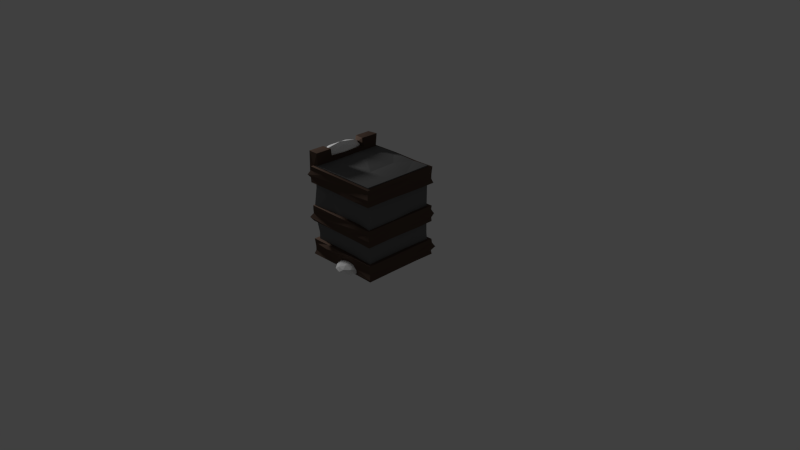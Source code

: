 # Source: wall_winter.blend  (saved by Blender 2.75.0; exported with 4.5.12 LTS)
import bpy
from mathutils import Matrix  # noqa: F401  (used for matrix-valued properties, if any)

bpy.ops.wm.read_factory_settings(use_empty=True)
scene = bpy.context.scene
scene.name = 'Scene'

# ---- collections
col_collection_1 = bpy.data.collections.new('Collection 1'); scene.collection.children.link(col_collection_1)

# ---- materials (node trees are filled in below, after node groups)
mat_blueice = bpy.data.materials.new('BlueIce')
mat_blueice.alpha_threshold = 0.0
mat_blueice.diffuse_color = (0.4964, 0.9713, 1.0, 1.0)
mat_blueice.roughness = 0.5
mat_snow = bpy.data.materials.new('Snow')
mat_snow.alpha_threshold = 0.0
mat_snow.diffuse_color = (1.0, 1.0, 1.0, 1.0)
mat_snow.roughness = 0.5
mat_crenelation = bpy.data.materials.new('Crenelation')
mat_crenelation.alpha_threshold = 0.0
mat_crenelation.diffuse_color = (0.09656, 0.06565, 0.04927, 1.0)
mat_crenelation.roughness = 0.5
mat_crenelation.line_color = (0.0, 0.0, 0.0, 1.0)
mat_stone = bpy.data.materials.new('Stone')
mat_stone.alpha_threshold = 0.0
mat_stone.diffuse_color = (0.1549, 0.1549, 0.1549, 1.0)
mat_stone.roughness = 0.5

# ---- material node trees
mat_blueice.use_nodes = True; mat_blueice.node_tree.nodes.clear()
_N = mat_blueice.node_tree.nodes; _L = mat_blueice.node_tree.links
n0 = _N.new('ShaderNodeOutputMaterial'); n0.name = 'Material Output'; n0.location = (300, 300)
n1 = _N.new('ShaderNodeBsdfDiffuse'); n1.name = 'Diffuse BSDF'; n1.location = (10, 300)
n1.inputs[0].default_value = (0.4969, 0.9734, 1.0, 1.0)
_L.new(n1.outputs[0], n0.inputs[0])
n0.is_active_output = True
mat_snow.use_nodes = True; mat_snow.node_tree.nodes.clear()
_N = mat_snow.node_tree.nodes; _L = mat_snow.node_tree.links
n0 = _N.new('ShaderNodeOutputMaterial'); n0.name = 'Material Output'; n0.location = (300, 300)
n1 = _N.new('ShaderNodeBsdfDiffuse'); n1.name = 'Diffuse BSDF'; n1.location = (10, 300)
n1.inputs[0].default_value = (1.0, 1.0, 1.0, 1.0)
n1.inputs[1].default_value = 0.6622
_L.new(n1.outputs[0], n0.inputs[0])
n0.is_active_output = True
mat_crenelation.use_nodes = True; mat_crenelation.node_tree.nodes.clear()
_N = mat_crenelation.node_tree.nodes; _L = mat_crenelation.node_tree.links
n0 = _N.new('ShaderNodeOutputMaterial'); n0.name = 'Material Output'; n0.location = (300, 300)
n1 = _N.new('ShaderNodeBsdfDiffuse'); n1.name = 'Diffuse BSDF'; n1.location = (10, 300)
n1.inputs[0].default_value = (0.09759, 0.0648, 0.04971, 1.0)
_L.new(n1.outputs[0], n0.inputs[0])
n0.is_active_output = True
mat_stone.use_nodes = True; mat_stone.node_tree.nodes.clear()
_N = mat_stone.node_tree.nodes; _L = mat_stone.node_tree.links
n0 = _N.new('ShaderNodeOutputMaterial'); n0.name = 'Material Output'; n0.location = (300, 300)
n1 = _N.new('ShaderNodeBsdfDiffuse'); n1.name = 'Diffuse BSDF'; n1.location = (10, 300)
n1.inputs[0].default_value = (0.1559, 0.1559, 0.1559, 1.0)
_L.new(n1.outputs[0], n0.inputs[0])
n0.is_active_output = True

# ---- world
world_world = bpy.data.worlds.new('World'); scene.world = world_world
world_world.color = (0.05088, 0.05088, 0.05088)
world_world.use_sun_shadow = False
world_world.sun_shadow_jitter_overblur = 0.0
world_world.cycles.sampling_method = 'MANUAL'
world_world.cycles.sample_map_resolution = 256

# ---- cameras
cam_camera = bpy.data.cameras.new('Camera')
cam_camera.clip_end = 100.0
cam_camera.lens = 35.0
cam_camera.sensor_width = 32.0
cam_camera.sensor_height = 18.0
cam_camera.ortho_scale = 7.314
cam_camera.dof.focus_distance = 0.0

# ---- lights
light_point = bpy.data.lights.new('Point', 'POINT')
light_point.transmission_factor = 0.0
light_point.energy = 100.0
light_point.shadow_buffer_clip_start = 0.5
light_point.shadow_soft_size = 0.1
light_point.shadow_maximum_resolution = 0.006
light_point.use_absolute_resolution = True
light_point.cycles.use_multiple_importance_sampling = False

# ---- meshes
me_cone = bpy.data.meshes.new('Cone')
me_cone.from_pydata([(0.0, 1.0, -1.0), (0.1951, 0.9808, -1.0), (0.3827, 0.9239, -1.0), (0.5556, 0.8315, -1.0), (0.7071, 0.7071, -1.0), (0.8315, 0.5556, -1.0), (0.9239, 0.3827, -1.0), (0.9808, 0.1951, -1.0), (1.0, 7.55e-08, -1.0), (0.0, 0.0, 1.0), (0.9808, -0.1951, -1.0), (0.9239, -0.3827, -1.0), (0.8315, -0.5556, -1.0), (0.7071, -0.7071, -1.0), (0.5556, -0.8315, -1.0), (0.3827, -0.9239, -1.0), (0.1951, -0.9808, -1.0), (-3.258e-07, -1.0, -1.0), (-0.1951, -0.9808, -1.0), (-0.3827, -0.9239, -1.0), (-0.5556, -0.8315, -1.0), (-0.7071, -0.7071, -1.0), (-0.8315, -0.5556, -1.0), (-0.9239, -0.3827, -1.0), (-0.9808, -0.1951, -1.0), (-1.0, 9.656e-07, -1.0), (-0.9808, 0.1951, -1.0), (-0.9239, 0.3827, -1.0), (-0.8315, 0.5556, -1.0), (-0.7071, 0.7071, -1.0), (-0.5556, 0.8315, -1.0), (-0.3827, 0.9239, -1.0), (-0.1951, 0.9808, -1.0)], [], [(31, 9, 32), (0, 9, 1), (30, 9, 31), (29, 9, 30), (28, 9, 29), (27, 9, 28), (26, 9, 27), (25, 9, 26), (24, 9, 25), (23, 9, 24), (22, 9, 23), (21, 9, 22), (20, 9, 21), (19, 9, 20), (18, 9, 19), (17, 9, 18), (16, 9, 17), (15, 9, 16), (14, 9, 15), (13, 9, 14), (12, 9, 13), (11, 9, 12), (10, 9, 11), (8, 9, 10), (7, 9, 8), (6, 9, 7), (5, 9, 6), (4, 9, 5), (3, 9, 4), (2, 9, 3), (32, 9, 0), (1, 9, 2), (0, 1, 2, 3, 4, 5, 6, 7, 8, 10, 11, 12, 13, 14, 15, 16, 17, 18, 19, 20, 21, 22, 23, 24, 25, 26, 27, 28, 29, 30, 31, 32)])
me_cone.materials.append(mat_blueice)
me_cone.use_remesh_preserve_volume = False
me_cone.use_remesh_preserve_attributes = False
me_cone.use_mirror_vertex_groups = False
me_cone.update()
me_icosphere_003 = bpy.data.meshes.new('Icosphere.003')
me_icosphere_003.from_pydata([(0.7236, -0.5257, -0.4472), (-0.2764, -0.8506, -0.4472), (-0.8944, 0.0, -0.4472), (-0.2764, 0.8506, -0.4472), (0.7236, 0.5257, -0.4472), (0.2764, -0.8506, 0.4472), (-0.7236, -0.5257, 0.4472), (-0.7236, 0.5257, 0.4472), (0.2764, 0.8506, 0.4472), (0.8944, 0.0, 0.4472), (0.0, 0.0, 1.0), (0.2629, -0.809, -0.5257), (0.8506, 0.0, -0.5257), (-0.6882, -0.5, -0.5257), (-0.6882, 0.5, -0.5257), (0.2629, 0.809, -0.5257), (0.9511, -0.309, 0.0), (0.9511, 0.309, 0.0), (0.0, -1.0, 0.0), (0.5878, -0.809, 0.0), (-0.9511, -0.309, 0.0), (-0.5878, -0.809, 0.0), (-0.5878, 0.809, 0.0), (-0.9511, 0.309, 0.0), (0.5878, 0.809, 0.0), (0.0, 1.0, 0.0), (0.6882, -0.5, 0.5257), (-0.2629, -0.809, 0.5257), (-0.8506, 0.0, 0.5257), (-0.2629, 0.809, 0.5257), (0.6882, 0.5, 0.5257), (0.1625, -0.5, 0.8507), (0.5257, 0.0, 0.8507), (-0.4253, -0.309, 0.8507), (-0.4253, 0.309, 0.8507), (0.1625, 0.5, 0.8507)], [], [(0, 16, 19), (1, 18, 21), (2, 20, 23), (3, 22, 25), (4, 24, 17), (5, 26, 31), (6, 27, 33), (7, 28, 34), (8, 29, 35), (9, 30, 32), (32, 35, 10), (32, 30, 35), (30, 8, 35), (35, 34, 10), (35, 29, 34), (29, 7, 34), (34, 33, 10), (34, 28, 33), (28, 6, 33), (33, 31, 10), (33, 27, 31), (27, 5, 31), (31, 32, 10), (31, 26, 32), (26, 9, 32), (17, 30, 9), (17, 24, 30), (24, 8, 30), (25, 29, 8), (25, 22, 29), (22, 7, 29), (23, 28, 7), (23, 20, 28), (20, 6, 28), (21, 27, 6), (21, 18, 27), (18, 5, 27), (19, 26, 5), (19, 16, 26), (16, 9, 26), (24, 25, 8), (24, 15, 25), (22, 23, 7), (22, 14, 23), (20, 21, 6), (20, 13, 21), (18, 19, 5), (18, 11, 19), (16, 17, 9), (16, 12, 17)])
me_icosphere_003.materials.append(mat_snow)
me_icosphere_003.use_remesh_preserve_volume = False
me_icosphere_003.use_remesh_preserve_attributes = False
me_icosphere_003.use_mirror_vertex_groups = False
me_icosphere_003.update()
me_icosphere_002 = bpy.data.meshes.new('Icosphere.002')
me_icosphere_002.from_pydata([(0.7236, -0.5257, -0.4472), (-0.2764, -0.8506, -0.4472), (-0.8944, 0.0, -0.4472), (-0.2764, 0.8506, -0.4472), (0.7236, 0.5257, -0.4472), (0.2764, -0.8506, 0.4472), (-0.7236, -0.5257, 0.4472), (-0.7236, 0.5257, 0.4472), (0.2764, 0.8506, 0.4472), (0.8944, 0.0, 0.4472), (0.0, 0.0, 1.0), (0.2629, -0.809, -0.5257), (0.8506, 0.0, -0.5257), (-0.6882, -0.5, -0.5257), (-0.6882, 0.5, -0.5257), (0.2629, 0.809, -0.5257), (0.9511, -0.309, 0.0), (0.9511, 0.309, 0.0), (0.0, -1.0, 0.0), (0.5878, -0.809, 0.0), (-0.9511, -0.309, 0.0), (-0.5878, -0.809, 0.0), (-0.5878, 0.809, 0.0), (-0.9511, 0.309, 0.0), (0.5878, 0.809, 0.0), (0.0, 1.0, 0.0), (0.6882, -0.5, 0.5257), (-0.2629, -0.809, 0.5257), (-0.8506, 0.0, 0.5257), (-0.2629, 0.809, 0.5257), (0.6882, 0.5, 0.5257), (0.1625, -0.5, 0.8507), (0.5257, 0.0, 0.8507), (-0.4253, -0.309, 0.8507), (-0.4253, 0.309, 0.8507), (0.1625, 0.5, 0.8507)], [], [(0, 16, 19), (1, 18, 21), (2, 20, 23), (3, 22, 25), (4, 24, 17), (5, 26, 31), (6, 27, 33), (7, 28, 34), (8, 29, 35), (9, 30, 32), (32, 35, 10), (32, 30, 35), (30, 8, 35), (35, 34, 10), (35, 29, 34), (29, 7, 34), (34, 33, 10), (34, 28, 33), (28, 6, 33), (33, 31, 10), (33, 27, 31), (27, 5, 31), (31, 32, 10), (31, 26, 32), (26, 9, 32), (17, 30, 9), (17, 24, 30), (24, 8, 30), (25, 29, 8), (25, 22, 29), (22, 7, 29), (23, 28, 7), (23, 20, 28), (20, 6, 28), (21, 27, 6), (21, 18, 27), (18, 5, 27), (19, 26, 5), (19, 16, 26), (16, 9, 26), (24, 25, 8), (24, 15, 25), (22, 23, 7), (22, 14, 23), (20, 21, 6), (20, 13, 21), (18, 19, 5), (18, 11, 19), (16, 17, 9), (16, 12, 17)])
me_icosphere_002.materials.append(mat_snow)
me_icosphere_002.use_remesh_preserve_volume = False
me_icosphere_002.use_remesh_preserve_attributes = False
me_icosphere_002.use_mirror_vertex_groups = False
me_icosphere_002.update()
me_icosphere_001 = bpy.data.meshes.new('Icosphere.001')
me_icosphere_001.from_pydata([(0.7236, -0.5257, -0.4472), (-0.2764, -0.8506, -0.4472), (-0.8944, 0.0, -0.4472), (-0.2764, 0.8506, -0.4472), (0.7236, 0.5257, -0.4472), (0.2764, -0.8506, 0.4472), (-0.7236, -0.5257, 0.4472), (-0.7236, 0.5257, 0.4472), (0.2764, 0.8506, 0.4472), (0.8944, 0.0, 0.4472), (0.0, 0.0, 1.0), (0.2629, -0.809, -0.5257), (0.8506, 0.0, -0.5257), (-0.6882, -0.5, -0.5257), (-0.6882, 0.5, -0.5257), (0.2629, 0.809, -0.5257), (0.9511, -0.309, 0.0), (0.9511, 0.309, 0.0), (0.0, -1.0, 0.0), (0.5878, -0.809, 0.0), (-0.9511, -0.309, 0.0), (-0.5878, -0.809, 0.0), (-0.5878, 0.809, 0.0), (-0.9511, 0.309, 0.0), (0.5878, 0.809, 0.0), (0.0, 1.0, 0.0), (0.6882, -0.5, 0.5257), (-0.2629, -0.809, 0.5257), (-0.8506, 0.0, 0.5257), (-0.2629, 0.809, 0.5257), (0.6882, 0.5, 0.5257), (0.1625, -0.5, 0.8507), (0.5257, 0.0, 0.8507), (-0.4253, -0.309, 0.8507), (-0.4253, 0.309, 0.8507), (0.1625, 0.5, 0.8507)], [], [(0, 16, 19), (1, 18, 21), (2, 20, 23), (3, 22, 25), (4, 24, 17), (5, 26, 31), (6, 27, 33), (7, 28, 34), (8, 29, 35), (9, 30, 32), (32, 35, 10), (32, 30, 35), (30, 8, 35), (35, 34, 10), (35, 29, 34), (29, 7, 34), (34, 33, 10), (34, 28, 33), (28, 6, 33), (33, 31, 10), (33, 27, 31), (27, 5, 31), (31, 32, 10), (31, 26, 32), (26, 9, 32), (17, 30, 9), (17, 24, 30), (24, 8, 30), (25, 29, 8), (25, 22, 29), (22, 7, 29), (23, 28, 7), (23, 20, 28), (20, 6, 28), (21, 27, 6), (21, 18, 27), (18, 5, 27), (19, 26, 5), (19, 16, 26), (16, 9, 26), (24, 25, 8), (24, 15, 25), (22, 23, 7), (22, 14, 23), (20, 21, 6), (20, 13, 21), (18, 19, 5), (18, 11, 19), (16, 17, 9), (16, 12, 17)])
me_icosphere_001.materials.append(mat_snow)
me_icosphere_001.use_remesh_preserve_volume = False
me_icosphere_001.use_remesh_preserve_attributes = False
me_icosphere_001.use_mirror_vertex_groups = False
me_icosphere_001.update()
me_icosphere = bpy.data.meshes.new('Icosphere')
me_icosphere.from_pydata([(0.7236, -0.5257, -0.4472), (-0.2764, -0.8506, -0.4472), (-0.8944, 0.0, -0.4472), (-0.2764, 0.8506, -0.4472), (0.7236, 0.5257, -0.4472), (0.2764, -0.8506, 0.4472), (-0.7236, -0.5257, 0.4472), (-0.7236, 0.5257, 0.4472), (0.2764, 0.8506, 0.4472), (0.8944, 0.0, 0.4472), (0.0, 0.0, 1.0), (0.2629, -0.809, -0.5257), (0.8506, 0.0, -0.5257), (-0.6882, -0.5, -0.5257), (-0.6882, 0.5, -0.5257), (0.2629, 0.809, -0.5257), (0.9511, -0.309, 0.0), (0.9511, 0.309, 0.0), (0.0, -1.0, 0.0), (0.5878, -0.809, 0.0), (-0.9511, -0.309, 0.0), (-0.5878, -0.809, 0.0), (-0.5878, 0.809, 0.0), (-0.9511, 0.309, 0.0), (0.5878, 0.809, 0.0), (0.0, 1.0, 0.0), (0.6882, -0.5, 0.5257), (-0.2629, -0.809, 0.5257), (-0.8506, 0.0, 0.5257), (-0.2629, 0.809, 0.5257), (0.6882, 0.5, 0.5257), (0.1625, -0.5, 0.8507), (0.5257, 0.0, 0.8507), (-0.4253, -0.309, 0.8507), (-0.4253, 0.309, 0.8507), (0.1625, 0.5, 0.8507)], [], [(0, 16, 19), (1, 18, 21), (2, 20, 23), (3, 22, 25), (4, 24, 17), (5, 26, 31), (6, 27, 33), (7, 28, 34), (8, 29, 35), (9, 30, 32), (32, 35, 10), (32, 30, 35), (30, 8, 35), (35, 34, 10), (35, 29, 34), (29, 7, 34), (34, 33, 10), (34, 28, 33), (28, 6, 33), (33, 31, 10), (33, 27, 31), (27, 5, 31), (31, 32, 10), (31, 26, 32), (26, 9, 32), (17, 30, 9), (17, 24, 30), (24, 8, 30), (25, 29, 8), (25, 22, 29), (22, 7, 29), (23, 28, 7), (23, 20, 28), (20, 6, 28), (21, 27, 6), (21, 18, 27), (18, 5, 27), (19, 26, 5), (19, 16, 26), (16, 9, 26), (24, 25, 8), (24, 15, 25), (22, 23, 7), (22, 14, 23), (20, 21, 6), (20, 13, 21), (18, 19, 5), (18, 11, 19), (16, 17, 9), (16, 12, 17)])
me_icosphere.materials.append(mat_snow)
me_icosphere.use_remesh_preserve_volume = False
me_icosphere.use_remesh_preserve_attributes = False
me_icosphere.use_mirror_vertex_groups = False
me_icosphere.update()
me_cube_008 = bpy.data.meshes.new('Cube.008')
me_cube_008.from_pydata([(0.9908, 0.9908, -0.9908), (0.9652, -0.9652, -0.9652), (-0.9695, -0.9695, -0.9695), (-0.9652, 0.9652, -0.9652), (0.9737, 0.9737, 1.474), (0.9652, -0.9652, 1.465), (-0.9652, 0.9652, 1.465), (0.9888, 0.5, -0.9888), (0.9626, -0.25, -0.9626), (0.5, 0.9783, -0.9783), (-0.25, 0.96, -0.96), (0.9574, 0.9574, -0.375), (0.9574, 0.9574, 0.25), (0.9652, 0.9652, 0.875), (0.5, -0.9731, -0.9731), (-0.25, -0.9574, -0.9574), (0.96, -0.96, -0.375), (1.005, -1.005, 0.25), (0.9574, -0.9574, 0.875), (-0.9574, -0.5, -0.9574), (-0.9574, 0.25, -0.9574), (-0.9574, -0.9574, -0.375), (-1.028, -1.028, 0.25), (-0.9731, -0.9731, 0.875), (-1.028, 1.028, -0.375), (-0.9652, 0.9652, 0.25), (-0.9678, 0.9678, 0.875), (0.9574, 0.25, 1.457), (0.9574, -0.5, 1.457), (0.5, 0.9574, 1.457), (-0.25, 0.9783, 1.478), (0.25, -0.9574, 1.457), (-0.9652, -0.9652, 1.465), (-0.9574, -0.5, 1.457), (-0.9652, 0.25, 1.465), (0.5, 1.006, 0.875), (-0.25, 0.9397, 0.875), (0.5, 0.9397, 0.25), (-0.25, 0.9397, 0.25), (0.5, 0.9397, -0.375), (-0.25, 0.9397, -0.375), (-0.9397, -0.25, -0.375), (-0.9397, 0.5, -0.375), (-0.9545, -0.5, 0.25), (-0.9619, 0.25, 0.25), (-0.9842, -0.5, 0.875), (-0.9397, 0.25, 0.875), (0.25, -0.9397, -0.375), (-0.5, -0.9397, -0.375), (0.5, -0.9397, 0.25), (-0.25, -0.9508, 0.25), (0.25, -0.9471, 0.875), (-0.5, -0.9434, 0.875), (0.9397, 0.5, -0.375), (0.9471, -0.25, -0.375), (0.9619, 0.5, 0.25), (1.006, -0.25, 0.25), (0.9397, 0.25, 0.875), (0.9471, -0.5, 0.875), (0.25, 0.5, 1.455), (0.25, -0.25, 1.44), (-0.5, 0.25, 1.506), (-0.5, -0.5, 1.44), (-0.25, 0.5, -0.9397), (0.5, 0.25, -0.9397), (2.98e-08, 1.192e-07, -0.973), (0.25, -0.5, -0.973), (-0.5, -0.25, -0.9842)], [], [(15, 2, 19), (62, 33, 32), (28, 5, 18), (34, 6, 26), (10, 3, 24), (36, 26, 6), (36, 38, 25), (38, 40, 24), (13, 35, 29), (35, 36, 30), (12, 37, 35), (37, 38, 36), (11, 39, 37), (39, 40, 38), (0, 9, 39), (9, 10, 40), (20, 42, 24), (42, 44, 25), (46, 26, 25), (21, 41, 19), (41, 42, 20), (22, 43, 41), (43, 44, 41), (23, 45, 43), (45, 46, 44), (32, 33, 45), (33, 34, 46), (48, 21, 2), (50, 22, 21), (52, 23, 22), (16, 47, 14), (47, 48, 15), (17, 49, 47), (49, 50, 47), (18, 51, 49), (51, 52, 50), (5, 31, 51), (31, 32, 52), (54, 16, 1), (56, 17, 16), (58, 18, 17), (11, 53, 7), (53, 54, 8), (12, 55, 53), (55, 56, 54), (13, 57, 55), (57, 58, 56), (4, 27, 57), (27, 28, 58), (60, 31, 5), (60, 62, 32), (29, 59, 27), (59, 60, 27), (30, 61, 59), (61, 62, 60), (30, 6, 34), (34, 33, 62), (63, 20, 3), (67, 19, 20), (7, 64, 9), (9, 64, 63), (7, 8, 64), (64, 65, 63), (63, 65, 67), (65, 66, 67), (8, 1, 14), (14, 15, 66), (67, 15, 19), (58, 28, 18), (52, 32, 23), (46, 34, 26), (40, 10, 24), (30, 36, 6), (26, 36, 25), (25, 38, 24), (4, 13, 29), (29, 35, 30), (13, 12, 35), (35, 37, 36), (12, 11, 37), (37, 39, 38), (11, 0, 39), (39, 9, 40), (3, 20, 24), (24, 42, 25), (44, 46, 25), (2, 21, 19), (19, 41, 20), (21, 22, 41), (41, 44, 42), (22, 23, 43), (43, 45, 44), (23, 32, 45), (45, 33, 46), (15, 48, 2), (48, 50, 21), (50, 52, 22), (1, 16, 14), (14, 47, 15), (16, 17, 47), (47, 50, 48), (17, 18, 49), (49, 51, 50), (18, 5, 51), (51, 31, 52), (8, 54, 1), (54, 56, 16), (56, 58, 17), (0, 11, 7), (7, 53, 8), (11, 12, 53), (53, 55, 54), (12, 13, 55), (55, 57, 56), (13, 4, 57), (57, 27, 58), (28, 60, 5), (31, 60, 32), (4, 29, 27), (27, 60, 28), (29, 30, 59), (59, 61, 60), (61, 30, 34), (61, 34, 62), (10, 63, 3), (63, 67, 20), (0, 7, 9), (10, 9, 63), (64, 8, 66), (65, 64, 66), (66, 8, 14), (66, 15, 67)])
me_cube_008.materials.append(mat_crenelation)
me_cube_008.use_remesh_preserve_volume = False
me_cube_008.use_remesh_preserve_attributes = False
me_cube_008.use_mirror_vertex_groups = False
me_cube_008.update()
me_cube_007 = bpy.data.meshes.new('Cube.007')
me_cube_007.from_pydata([(0.9908, 0.9908, -0.9908), (0.9652, -0.9652, -0.9652), (-0.9695, -0.9695, -0.9695), (-0.9652, 0.9652, -0.9652), (0.9737, 0.9737, 1.474), (0.9652, -0.9652, 1.465), (-0.9652, 0.9652, 1.465), (0.9888, 0.5, -0.9888), (0.9626, -0.25, -0.9626), (0.5, 0.9783, -0.9783), (-0.25, 0.96, -0.96), (0.9574, 0.9574, -0.375), (0.9574, 0.9574, 0.25), (0.9652, 0.9652, 0.875), (0.5, -0.9731, -0.9731), (-0.25, -0.9574, -0.9574), (0.96, -0.96, -0.375), (1.005, -1.005, 0.25), (0.9574, -0.9574, 0.875), (-0.9574, -0.5, -0.9574), (-0.9574, 0.25, -0.9574), (-0.9574, -0.9574, -0.375), (-1.028, -1.028, 0.25), (-0.9731, -0.9731, 0.875), (-1.028, 1.028, -0.375), (-0.9652, 0.9652, 0.25), (-0.9678, 0.9678, 0.875), (0.9574, 0.25, 1.457), (0.9574, -0.5, 1.457), (0.5, 0.9574, 1.457), (-0.25, 0.9783, 1.478), (0.25, -0.9574, 1.457), (-0.9652, -0.9652, 1.465), (-0.9574, -0.5, 1.457), (-0.9652, 0.25, 1.465), (0.5, 1.006, 0.875), (-0.25, 0.9397, 0.875), (0.5, 0.9397, 0.25), (-0.25, 0.9397, 0.25), (0.5, 0.9397, -0.375), (-0.25, 0.9397, -0.375), (-0.9397, -0.25, -0.375), (-0.9397, 0.5, -0.375), (-0.9545, -0.5, 0.25), (-0.9619, 0.25, 0.25), (-0.9842, -0.5, 0.875), (-0.9397, 0.25, 0.875), (0.25, -0.9397, -0.375), (-0.5, -0.9397, -0.375), (0.5, -0.9397, 0.25), (-0.25, -0.9508, 0.25), (0.25, -0.9471, 0.875), (-0.5, -0.9434, 0.875), (0.9397, 0.5, -0.375), (0.9471, -0.25, -0.375), (0.9619, 0.5, 0.25), (1.006, -0.25, 0.25), (0.9397, 0.25, 0.875), (0.9471, -0.5, 0.875), (0.25, 0.5, 1.455), (0.25, -0.25, 1.44), (-0.5, 0.25, 1.506), (-0.5, -0.5, 1.44), (-0.25, 0.5, -0.9397), (0.5, 0.25, -0.9397), (2.98e-08, 1.192e-07, -0.973), (0.25, -0.5, -0.973), (-0.5, -0.25, -0.9842)], [], [(15, 2, 19), (62, 33, 32), (28, 5, 18), (34, 6, 26), (10, 3, 24), (36, 26, 6), (36, 38, 25), (38, 40, 24), (13, 35, 29), (35, 36, 30), (12, 37, 35), (37, 38, 36), (11, 39, 37), (39, 40, 38), (0, 9, 39), (9, 10, 40), (20, 42, 24), (42, 44, 25), (46, 26, 25), (21, 41, 19), (41, 42, 20), (22, 43, 41), (43, 44, 41), (23, 45, 43), (45, 46, 44), (32, 33, 45), (33, 34, 46), (48, 21, 2), (50, 22, 21), (52, 23, 22), (16, 47, 14), (47, 48, 15), (17, 49, 47), (49, 50, 47), (18, 51, 49), (51, 52, 50), (5, 31, 51), (31, 32, 52), (54, 16, 1), (56, 17, 16), (58, 18, 17), (11, 53, 7), (53, 54, 8), (12, 55, 53), (55, 56, 54), (13, 57, 55), (57, 58, 56), (4, 27, 57), (27, 28, 58), (60, 31, 5), (60, 62, 32), (29, 59, 27), (59, 60, 27), (30, 61, 59), (61, 62, 60), (30, 6, 34), (34, 33, 62), (63, 20, 3), (67, 19, 20), (7, 64, 9), (9, 64, 63), (7, 8, 64), (64, 65, 63), (63, 65, 67), (65, 66, 67), (8, 1, 14), (14, 15, 66), (67, 15, 19), (58, 28, 18), (52, 32, 23), (46, 34, 26), (40, 10, 24), (30, 36, 6), (26, 36, 25), (25, 38, 24), (4, 13, 29), (29, 35, 30), (13, 12, 35), (35, 37, 36), (12, 11, 37), (37, 39, 38), (11, 0, 39), (39, 9, 40), (3, 20, 24), (24, 42, 25), (44, 46, 25), (2, 21, 19), (19, 41, 20), (21, 22, 41), (41, 44, 42), (22, 23, 43), (43, 45, 44), (23, 32, 45), (45, 33, 46), (15, 48, 2), (48, 50, 21), (50, 52, 22), (1, 16, 14), (14, 47, 15), (16, 17, 47), (47, 50, 48), (17, 18, 49), (49, 51, 50), (18, 5, 51), (51, 31, 52), (8, 54, 1), (54, 56, 16), (56, 58, 17), (0, 11, 7), (7, 53, 8), (11, 12, 53), (53, 55, 54), (12, 13, 55), (55, 57, 56), (13, 4, 57), (57, 27, 58), (28, 60, 5), (31, 60, 32), (4, 29, 27), (27, 60, 28), (29, 30, 59), (59, 61, 60), (61, 30, 34), (61, 34, 62), (10, 63, 3), (63, 67, 20), (0, 7, 9), (10, 9, 63), (64, 8, 66), (65, 64, 66), (66, 8, 14), (66, 15, 67)])
me_cube_007.materials.append(mat_crenelation)
me_cube_007.use_remesh_preserve_volume = False
me_cube_007.use_remesh_preserve_attributes = False
me_cube_007.use_mirror_vertex_groups = False
me_cube_007.update()
me_cube_006 = bpy.data.meshes.new('Cube.006')
me_cube_006.from_pydata([(0.9908, 0.9908, -0.9908), (0.9652, -0.9652, -0.9652), (-0.9695, -0.9695, -0.9695), (-0.9652, 0.9652, -0.9652), (0.9737, 0.9737, 1.474), (0.9652, -0.9652, 1.465), (-0.9652, 0.9652, 1.465), (0.9888, 0.5, -0.9888), (0.9626, -0.25, -0.9626), (0.5, 0.9783, -0.9783), (-0.25, 0.96, -0.96), (0.9574, 0.9574, -0.375), (0.9574, 0.9574, 0.25), (0.9652, 0.9652, 0.875), (0.5, -0.9731, -0.9731), (-0.25, -0.9574, -0.9574), (0.96, -0.96, -0.375), (1.005, -1.005, 0.25), (0.9574, -0.9574, 0.875), (-0.9574, -0.5, -0.9574), (-0.9574, 0.25, -0.9574), (-0.9574, -0.9574, -0.375), (-1.028, -1.028, 0.25), (-0.9731, -0.9731, 0.875), (-1.028, 1.028, -0.375), (-0.9652, 0.9652, 0.25), (-0.9678, 0.9678, 0.875), (0.9574, 0.25, 1.457), (0.9574, -0.5, 1.457), (0.5, 0.9574, 1.457), (-0.25, 0.9783, 1.478), (0.25, -0.9574, 1.457), (-0.9652, -0.9652, 1.465), (-0.9574, -0.5, 1.457), (-0.9652, 0.25, 1.465), (0.5, 1.006, 0.875), (-0.25, 0.9397, 0.875), (0.5, 0.9397, 0.25), (-0.25, 0.9397, 0.25), (0.5, 0.9397, -0.375), (-0.25, 0.9397, -0.375), (-0.9397, -0.25, -0.375), (-0.9397, 0.5, -0.375), (-0.9545, -0.5, 0.25), (-0.9619, 0.25, 0.25), (-0.9842, -0.5, 0.875), (-0.9397, 0.25, 0.875), (0.25, -0.9397, -0.375), (-0.5, -0.9397, -0.375), (0.5, -0.9397, 0.25), (-0.25, -0.9508, 0.25), (0.25, -0.9471, 0.875), (-0.5, -0.9434, 0.875), (0.9397, 0.5, -0.375), (0.9471, -0.25, -0.375), (0.9619, 0.5, 0.25), (1.006, -0.25, 0.25), (0.9397, 0.25, 0.875), (0.9471, -0.5, 0.875), (0.25, 0.5, 1.455), (0.25, -0.25, 1.44), (-0.5, 0.25, 1.506), (-0.5, -0.5, 1.44), (-0.25, 0.5, -0.9397), (0.5, 0.25, -0.9397), (2.98e-08, 1.192e-07, -0.973), (0.25, -0.5, -0.973), (-0.5, -0.25, -0.9842)], [], [(15, 2, 19), (62, 33, 32), (28, 5, 18), (34, 6, 26), (10, 3, 24), (36, 26, 6), (36, 38, 25), (38, 40, 24), (13, 35, 29), (35, 36, 30), (12, 37, 35), (37, 38, 36), (11, 39, 37), (39, 40, 38), (0, 9, 39), (9, 10, 40), (20, 42, 24), (42, 44, 25), (46, 26, 25), (21, 41, 19), (41, 42, 20), (22, 43, 41), (43, 44, 41), (23, 45, 43), (45, 46, 44), (32, 33, 45), (33, 34, 46), (48, 21, 2), (50, 22, 21), (52, 23, 22), (16, 47, 14), (47, 48, 15), (17, 49, 47), (49, 50, 47), (18, 51, 49), (51, 52, 50), (5, 31, 51), (31, 32, 52), (54, 16, 1), (56, 17, 16), (58, 18, 17), (11, 53, 7), (53, 54, 8), (12, 55, 53), (55, 56, 54), (13, 57, 55), (57, 58, 56), (4, 27, 57), (27, 28, 58), (60, 31, 5), (60, 62, 32), (29, 59, 27), (59, 60, 27), (30, 61, 59), (61, 62, 60), (30, 6, 34), (34, 33, 62), (63, 20, 3), (67, 19, 20), (7, 64, 9), (9, 64, 63), (7, 8, 64), (64, 65, 63), (63, 65, 67), (65, 66, 67), (8, 1, 14), (14, 15, 66), (67, 15, 19), (58, 28, 18), (52, 32, 23), (46, 34, 26), (40, 10, 24), (30, 36, 6), (26, 36, 25), (25, 38, 24), (4, 13, 29), (29, 35, 30), (13, 12, 35), (35, 37, 36), (12, 11, 37), (37, 39, 38), (11, 0, 39), (39, 9, 40), (3, 20, 24), (24, 42, 25), (44, 46, 25), (2, 21, 19), (19, 41, 20), (21, 22, 41), (41, 44, 42), (22, 23, 43), (43, 45, 44), (23, 32, 45), (45, 33, 46), (15, 48, 2), (48, 50, 21), (50, 52, 22), (1, 16, 14), (14, 47, 15), (16, 17, 47), (47, 50, 48), (17, 18, 49), (49, 51, 50), (18, 5, 51), (51, 31, 52), (8, 54, 1), (54, 56, 16), (56, 58, 17), (0, 11, 7), (7, 53, 8), (11, 12, 53), (53, 55, 54), (12, 13, 55), (55, 57, 56), (13, 4, 57), (57, 27, 58), (28, 60, 5), (31, 60, 32), (4, 29, 27), (27, 60, 28), (29, 30, 59), (59, 61, 60), (61, 30, 34), (61, 34, 62), (10, 63, 3), (63, 67, 20), (0, 7, 9), (10, 9, 63), (64, 8, 66), (65, 64, 66), (66, 8, 14), (66, 15, 67)])
me_cube_006.materials.append(mat_crenelation)
me_cube_006.use_remesh_preserve_volume = False
me_cube_006.use_remesh_preserve_attributes = False
me_cube_006.use_mirror_vertex_groups = False
me_cube_006.update()
me_cube_002 = bpy.data.meshes.new('Cube.002')
me_cube_002.from_pydata([(-1.0, -1.0, -1.0), (-1.0, -1.0, 1.0), (-1.0, 1.0, -1.0), (-1.0, 1.0, 1.0), (1.0, -1.0, -1.0), (1.0, -1.0, 1.0), (1.0, 1.0, -1.0), (1.0, 1.0, 1.0)], [], [(1, 3, 2, 0), (3, 7, 6, 2), (7, 5, 4, 6), (5, 1, 0, 4), (0, 2, 6, 4), (5, 7, 3, 1)])
me_cube_002.materials.append(mat_stone)
me_cube_002.use_remesh_preserve_volume = False
me_cube_002.use_remesh_preserve_attributes = False
me_cube_002.use_mirror_vertex_groups = False
me_cube_002.update()
me_cube_001 = bpy.data.meshes.new('Cube.001')
me_cube_001.from_pydata([(0.9737, 0.9737, -0.9737), (0.9908, 0.9908, 1.491), (0.9695, -0.9695, 1.469), (0.9652, -0.9652, -0.9652), (0.9574, 0.9574, 0.5625), (-0.9652, -0.9652, -0.9652), (0.9574, -0.9574, 0.5625), (-0.978, 0.978, -0.978), (-0.9809, -0.9809, -0.0625), (-0.9888, 0.9888, -0.0625), (-0.9652, 0.9652, 1.465), (-0.9652, -0.9652, 1.465), (-0.9652, -0.5348, 1.465), (-0.9652, 0.5348, 1.465), (0.1719, 0.9397, 0.5234), (-0.9397, 0.125, -0.375), (-0.9619, -0.5, 0.875), (-0.9842, 0.5, 0.875), (-2.906e-07, -0.9693, 0.4062), (0.9508, 0.125, -0.2188), (0.9397, 0.5, 0.875), (0.9397, -0.5, 0.875), (0.978, -0.522, 1.478), (1.004, 0.4963, 1.504), (1.49e-08, -0.2344, -0.9397), (-1.0, 2.086e-07, 0.8059), (-1.0, 0.4955, 0.8707), (1.0, -5.662e-07, 0.8281), (1.0, 0.5374, 0.8288), (-1.49e-07, -2.086e-07, 0.8281), (-1.0, -0.5426, 0.8308), (-1.0, 2.086e-07, 0.8132), (1.0, -0.5426, 0.8308), (1.0, -5.901e-07, 0.8354), (-3.427e-07, -0.5426, 0.8308)], [], [(22, 2, 6), (4, 14, 1), (0, 7, 14), (7, 15, 9), (15, 17, 9), (17, 10, 9), (8, 15, 5), (8, 16, 15), (16, 17, 15), (11, 12, 16), (18, 8, 5), (18, 11, 8), (23, 13, 26, 28), (2, 11, 18), (19, 6, 3), (4, 20, 19), (20, 21, 19), (1, 23, 20), (31, 30, 34), (22, 12, 11), (12, 34, 30), (10, 13, 23), (24, 5, 7), (0, 3, 24), (3, 5, 24), (21, 22, 6), (17, 13, 10), (14, 7, 9), (10, 14, 9), (1, 14, 10), (4, 0, 14), (5, 15, 7), (8, 11, 16), (33, 34, 32), (3, 18, 5), (3, 6, 18), (6, 2, 18), (19, 21, 6), (0, 19, 3), (0, 4, 19), (4, 1, 20), (2, 22, 11), (1, 10, 23), (12, 22, 32, 34), (7, 0, 24), (28, 29, 27), (26, 25, 29), (28, 26, 29), (33, 31, 34)])
me_cube_001.materials.append(mat_crenelation)
me_cube_001.use_remesh_preserve_volume = False
me_cube_001.use_remesh_preserve_attributes = False
me_cube_001.use_mirror_vertex_groups = False
me_cube_001.update()
me_cube = bpy.data.meshes.new('Cube')
me_cube.from_pydata([(0.9908, 0.9908, -0.9908), (0.9652, -0.9652, -0.9652), (-0.9695, -0.9695, -0.9695), (-0.9652, 0.9652, -0.9652), (0.9737, 0.9737, 1.474), (0.9652, -0.9652, 1.465), (-0.9652, 0.9652, 1.465), (0.9888, 0.5, -0.9888), (0.9626, -0.25, -0.9626), (0.5, 0.9783, -0.9783), (-0.25, 0.96, -0.96), (0.9574, 0.9574, -0.375), (0.9574, 0.9574, 0.25), (0.9652, 0.9652, 0.875), (0.5, -0.9731, -0.9731), (-0.25, -0.9574, -0.9574), (0.96, -0.96, -0.375), (1.005, -1.005, 0.25), (0.9574, -0.9574, 0.875), (-0.9574, -0.5, -0.9574), (-0.9574, 0.25, -0.9574), (-0.9574, -0.9574, -0.375), (-1.028, -1.028, 0.25), (-0.9731, -0.9731, 0.875), (-1.028, 1.028, -0.375), (-0.9652, 0.9652, 0.25), (-0.9678, 0.9678, 0.875), (0.9574, 0.25, 1.457), (0.9574, -0.5, 1.457), (0.5, 0.9574, 1.457), (-0.25, 0.9783, 1.478), (0.25, -0.9574, 1.457), (-0.9652, -0.9652, 1.465), (-0.9574, -0.5, 1.457), (-0.9652, 0.25, 1.465), (0.5, 1.006, 0.875), (-0.25, 0.9397, 0.875), (0.5, 0.9397, 0.25), (-0.25, 0.9397, 0.25), (0.5, 0.9397, -0.375), (-0.25, 0.9397, -0.375), (-0.9397, -0.25, -0.375), (-0.9397, 0.5, -0.375), (-0.9545, -0.5, 0.25), (-0.9619, 0.25, 0.25), (-0.9842, -0.5, 0.875), (-0.9397, 0.25, 0.875), (0.25, -0.9397, -0.375), (-0.5, -0.9397, -0.375), (0.5, -0.9397, 0.25), (-0.25, -0.9508, 0.25), (0.25, -0.9471, 0.875), (-0.5, -0.9434, 0.875), (0.9397, 0.5, -0.375), (0.9471, -0.25, -0.375), (0.9619, 0.5, 0.25), (1.006, -0.25, 0.25), (0.9397, 0.25, 0.875), (0.9471, -0.5, 0.875), (0.25, 0.5, 1.455), (0.25, -0.25, 1.44), (-0.5, 0.25, 1.506), (-0.5, -0.5, 1.44), (-0.25, 0.5, -0.9397), (0.5, 0.25, -0.9397), (2.98e-08, 1.192e-07, -0.973), (0.25, -0.5, -0.973), (-0.5, -0.25, -0.9842)], [], [(15, 2, 19), (62, 33, 32), (28, 5, 18), (34, 6, 26), (10, 3, 24), (36, 26, 6), (36, 38, 25), (38, 40, 24), (13, 35, 29), (35, 36, 30), (12, 37, 35), (37, 38, 36), (11, 39, 37), (39, 40, 38), (0, 9, 39), (9, 10, 40), (20, 42, 24), (42, 44, 25), (46, 26, 25), (21, 41, 19), (41, 42, 20), (22, 43, 41), (43, 44, 41), (23, 45, 43), (45, 46, 44), (32, 33, 45), (33, 34, 46), (48, 21, 2), (50, 22, 21), (52, 23, 22), (16, 47, 14), (47, 48, 15), (17, 49, 47), (49, 50, 47), (18, 51, 49), (51, 52, 50), (5, 31, 51), (31, 32, 52), (54, 16, 1), (56, 17, 16), (58, 18, 17), (11, 53, 7), (53, 54, 8), (12, 55, 53), (55, 56, 54), (13, 57, 55), (57, 58, 56), (4, 27, 57), (27, 28, 58), (60, 31, 5), (60, 62, 32), (29, 59, 27), (59, 60, 27), (30, 61, 59), (61, 62, 60), (30, 6, 34), (34, 33, 62), (63, 20, 3), (67, 19, 20), (7, 64, 9), (9, 64, 63), (7, 8, 64), (64, 65, 63), (63, 65, 67), (65, 66, 67), (8, 1, 14), (14, 15, 66), (67, 15, 19), (58, 28, 18), (52, 32, 23), (46, 34, 26), (40, 10, 24), (30, 36, 6), (26, 36, 25), (25, 38, 24), (4, 13, 29), (29, 35, 30), (13, 12, 35), (35, 37, 36), (12, 11, 37), (37, 39, 38), (11, 0, 39), (39, 9, 40), (3, 20, 24), (24, 42, 25), (44, 46, 25), (2, 21, 19), (19, 41, 20), (21, 22, 41), (41, 44, 42), (22, 23, 43), (43, 45, 44), (23, 32, 45), (45, 33, 46), (15, 48, 2), (48, 50, 21), (50, 52, 22), (1, 16, 14), (14, 47, 15), (16, 17, 47), (47, 50, 48), (17, 18, 49), (49, 51, 50), (18, 5, 51), (51, 31, 52), (8, 54, 1), (54, 56, 16), (56, 58, 17), (0, 11, 7), (7, 53, 8), (11, 12, 53), (53, 55, 54), (12, 13, 55), (55, 57, 56), (13, 4, 57), (57, 27, 58), (28, 60, 5), (31, 60, 32), (4, 29, 27), (27, 60, 28), (29, 30, 59), (59, 61, 60), (61, 30, 34), (61, 34, 62), (10, 63, 3), (63, 67, 20), (0, 7, 9), (10, 9, 63), (64, 8, 66), (65, 64, 66), (66, 8, 14), (66, 15, 67)])
me_cube.materials.append(mat_stone)
me_cube.use_remesh_preserve_volume = False
me_cube.use_remesh_preserve_attributes = False
me_cube.use_mirror_vertex_groups = False
me_cube.update()

# ---- objects
ob_cone = bpy.data.objects.new('Cone', me_cone)
ob_icosphere_003 = bpy.data.objects.new('Icosphere.003', me_icosphere_003)
ob_icosphere_002 = bpy.data.objects.new('Icosphere.002', me_icosphere_002)
ob_icosphere_001 = bpy.data.objects.new('Icosphere.001', me_icosphere_001)
ob_point = bpy.data.objects.new('Point', light_point)
ob_icosphere = bpy.data.objects.new('Icosphere', me_icosphere)
ob_cube_005 = bpy.data.objects.new('Cube.005', me_cube_008)
ob_cube_004 = bpy.data.objects.new('Cube.004', me_cube_007)
ob_cube_003 = bpy.data.objects.new('Cube.003', me_cube_006)
ob_cube_002 = bpy.data.objects.new('Cube.002', me_cube_002)
ob_cube_001 = bpy.data.objects.new('Cube.001', me_cube_001)
ob_cube = bpy.data.objects.new('Cube', me_cube)
ob_camera = bpy.data.objects.new('Camera', cam_camera)

# ---- transforms, parenting, visibility, modifiers, constraints
ob_cone.location = (-0.5978, -0.2725, 0.8425)
ob_cone.rotation_euler = (3.142, -0.0, 0.0)
ob_cone.scale = (0.04972, 0.0823, 0.151)
ob_cone.lineart.crease_threshold = 0.0
ob_icosphere_003.location = (0.2214, 0.5087, -0.01473)
ob_icosphere_003.scale = (0.238, 0.1386, 0.1136)
ob_icosphere_003.lineart.crease_threshold = 0.0
ob_icosphere_002.location = (0.1133, -0.511, 0.04701)
ob_icosphere_002.scale = (0.1748, 0.1565, 0.08341)
ob_icosphere_002.lineart.crease_threshold = 0.0
ob_icosphere_001.location = (-0.4641, 0.3015, 0.04701)
ob_icosphere_001.scale = (0.2935, 0.4332, 0.14)
ob_icosphere_001.lineart.crease_threshold = 0.0
ob_point.location = (-1.974, -0.4962, 1.803)
ob_point.lineart.crease_threshold = 0.0
ob_icosphere.location = (-0.578, -0.006931, 1.221)
ob_icosphere.scale = (0.1153, 0.4332, 0.168)
ob_icosphere.lineart.crease_threshold = 0.0
ob_cube_005.location = (0.0, 0.0, 0.09386)
ob_cube_005.rotation_euler = (0.0, -0.0, 3.142)
ob_cube_005.scale = (0.5435, 0.5435, 0.08863)
ob_cube_005.lock_rotations_4d = False
ob_cube_005.empty_display_type = 'ARROWS'
ob_cube_005.lineart.crease_threshold = 0.0
ob_cube_004.location = (0.0, 0.0, 0.5617)
ob_cube_004.rotation_euler = (0.0, -0.0, 1.571)
ob_cube_004.scale = (0.5435, 0.5435, 0.08863)
ob_cube_004.lock_rotations_4d = False
ob_cube_004.empty_display_type = 'ARROWS'
ob_cube_004.lineart.crease_threshold = 0.0
ob_cube_003.location = (0.0, 0.0, 1.089)
ob_cube_003.scale = (0.5435, 0.5435, 0.08863)
ob_cube_003.lock_rotations_4d = False
ob_cube_003.empty_display_type = 'ARROWS'
ob_cube_003.lineart.crease_threshold = 0.0
ob_cube_002.location = (-0.4669, 0.0, 0.9209)
ob_cube_002.rotation_euler = (0.0, -0.3435, 0.0)
ob_cube_002.scale = (0.08776, 0.1993, 0.1993)
ob_cube_002.lineart.crease_threshold = 0.0
ob_cube_001.location = (-0.5864, 0.0, 1.141)
ob_cube_001.scale = (0.07399, 0.5, 0.1744)
ob_cube_001.lock_rotations_4d = False
ob_cube_001.empty_display_type = 'ARROWS'
ob_cube_001.lineart.crease_threshold = 0.0
_m = ob_cube_001.modifiers.new('Displace', 'DISPLACE')
_m.mid_level = 0.0
_m.strength = 0.9
_m.direction = 'X'
ob_cube.location = (0.0, 0.0, 0.5)
ob_cube.scale = (0.5, 0.5, 0.5)
ob_cube.lock_rotations_4d = False
ob_cube.empty_display_type = 'ARROWS'
ob_cube.lineart.crease_threshold = 0.0
ob_camera.location = (7.481, -6.508, 5.344)
ob_camera.rotation_euler = (1.109, 0.01082, 0.8149)
ob_camera.lock_rotations_4d = False
ob_camera.empty_display_type = 'ARROWS'
ob_camera.color = (0.0, 0.0, 0.0, 0.0)
ob_camera.display_type = 'WIRE'
ob_camera.lineart.crease_threshold = 0.0

# ---- collection membership
col_collection_1.objects.link(ob_cone)
col_collection_1.objects.link(ob_icosphere_003)
col_collection_1.objects.link(ob_icosphere_002)
col_collection_1.objects.link(ob_icosphere_001)
col_collection_1.objects.link(ob_point)
col_collection_1.objects.link(ob_icosphere)
col_collection_1.objects.link(ob_cube_005)
col_collection_1.objects.link(ob_cube_004)
col_collection_1.objects.link(ob_cube_003)
col_collection_1.objects.link(ob_cube_002)
col_collection_1.objects.link(ob_cube_001)
col_collection_1.objects.link(ob_cube)
col_collection_1.objects.link(ob_camera)

# ---- scene / render settings (as saved in the file)
scene.camera = ob_camera
scene.frame_start = 1; scene.frame_end = 250; scene.frame_set(1)
scene.render.engine = 'CYCLES'
scene.render.resolution_percentage = 50
scene.render.dither_intensity = 0.0
scene.cycles.use_denoising = False
scene.cycles.samples = 10
scene.cycles.sampling_pattern = 'TABULATED_SOBOL'
scene.cycles.light_sampling_threshold = 0.0
scene.cycles.use_adaptive_sampling = False
scene.cycles.use_light_tree = False
scene.cycles.blur_glossy = 0.0
scene.cycles.pixel_filter_type = 'GAUSSIAN'
scene.cycles.sample_clamp_indirect = 0.0
scene.view_settings.view_transform = 'Standard'
bpy.context.view_layer.update()
